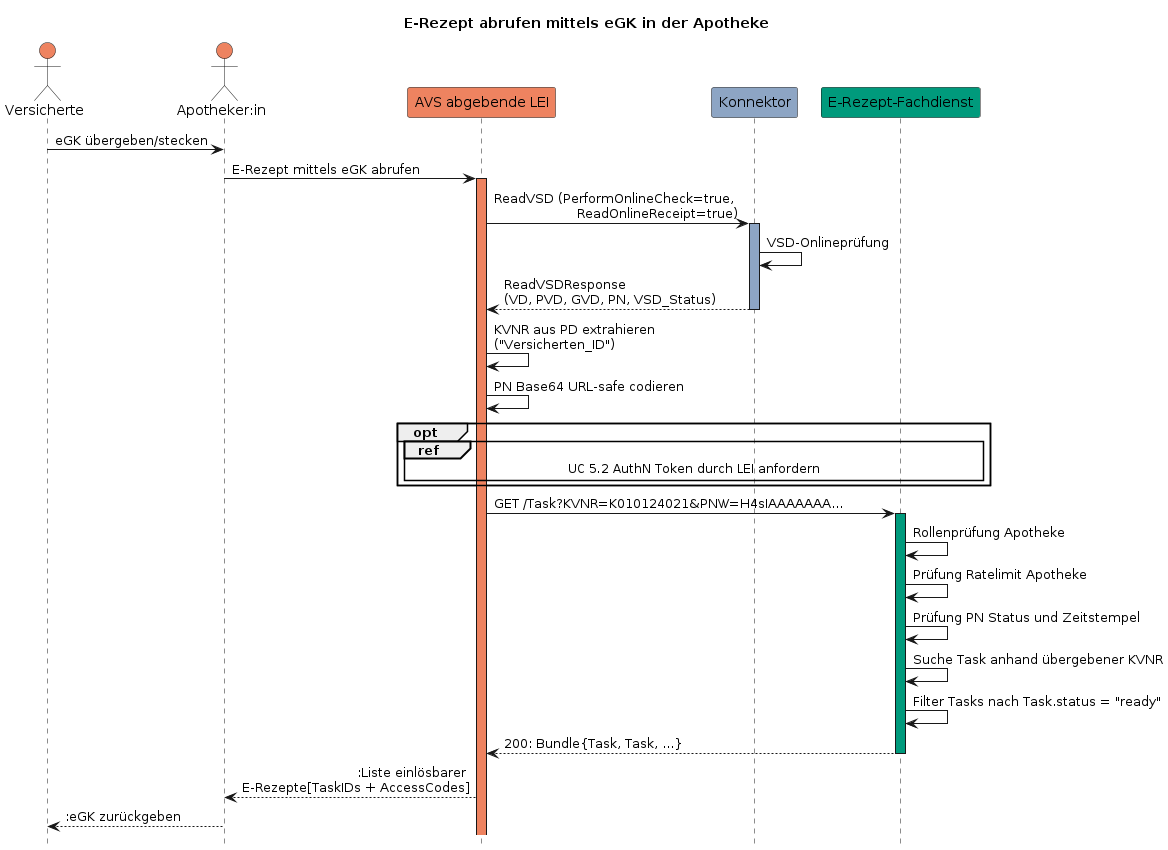

The diagram above was rendered by PlantUML. Its source (embedded in the PNG):
@startuml egk_abrufen
hide footbox
title E-Rezept abrufen mittels eGK in der Apotheke
actor Vers as "Versicherte" #ee8360
actor LE as "Apotheker:in" #ee8360
participant AVS as "AVS abgebende LEI" #ee8360
participant Konnektor #8da5c4
participant FD as "E-Rezept-Fachdienst" #009a7c

Vers -> LE: eGK übergeben/stecken
LE -> AVS: E-Rezept mittels eGK abrufen
    activate AVS #ee8360
AVS -> Konnektor: ReadVSD (PerformOnlineCheck=true, \rReadOnlineReceipt=true)
    activate Konnektor #8da5c4
Konnektor -> Konnektor: VSD-Onlineprüfung
Konnektor --> AVS: ReadVSDResponse \n(VD, PVD, GVD, PN, VSD_Status)
    deactivate Konnektor
AVS -> AVS: KVNR aus PD extrahieren \n("Versicherten_ID")
AVS -> AVS: PN Base64 URL-safe codieren

group opt 
    ref over AVS, Konnektor, FD
        UC 5.2 AuthN Token durch LEI anfordern
    end ref
end

AVS -> FD:  GET /Task?KVNR=K010124021&PNW=H4sIAAAAAAA...
    activate FD #009a7c
FD -> FD: Rollenprüfung Apotheke
FD -> FD: Prüfung Ratelimit Apotheke
FD -> FD: Prüfung PN Status und Zeitstempel
FD -> FD: Suche Task anhand übergebener KVNR
FD -> FD: Filter Tasks nach Task.status = "ready"
FD --> AVS: 200: Bundle{Task, Task, ...}
    deactivate FD

AVS --> LE: :Liste einlösbarer \rE-Rezepte[TaskIDs + AccessCodes] 
LE --> Vers: :eGK zurückgeben
@enduml